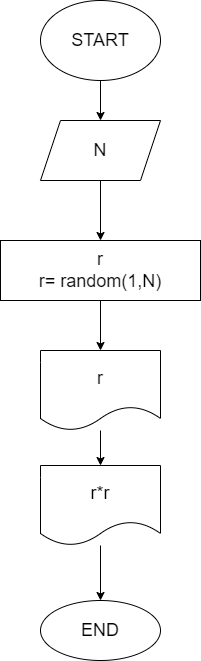

The diagram above was exported from draw.io. Its source (the exported page's mxGraphModel, read from the mxfile embedded in the PNG):
<mxGraphModel dx="564" dy="275" grid="1" gridSize="10" guides="1" tooltips="1" connect="1" arrows="1" fold="1" page="1" pageScale="1" pageWidth="827" pageHeight="1169" math="0" shadow="0">
  <root>
    <mxCell id="0" />
    <mxCell id="1" parent="0" />
    <mxCell id="4" style="edgeStyle=none;html=1;exitX=0.5;exitY=1;exitDx=0;exitDy=0;entryX=0.5;entryY=0;entryDx=0;entryDy=0;fontSize=18;" edge="1" parent="1" source="2">
      <mxGeometry relative="1" as="geometry">
        <mxPoint x="290" y="160" as="targetPoint" />
      </mxGeometry>
    </mxCell>
    <mxCell id="2" value="&lt;font style=&quot;font-size: 18px&quot;&gt;START&lt;/font&gt;" style="ellipse;whiteSpace=wrap;html=1;" vertex="1" parent="1">
      <mxGeometry x="230" y="40" width="120" height="80" as="geometry" />
    </mxCell>
    <mxCell id="8" style="edgeStyle=none;html=1;fontSize=18;" edge="1" parent="1" source="6" target="7">
      <mxGeometry relative="1" as="geometry" />
    </mxCell>
    <mxCell id="6" value="N" style="shape=parallelogram;perimeter=parallelogramPerimeter;whiteSpace=wrap;html=1;fixedSize=1;fontSize=18;" vertex="1" parent="1">
      <mxGeometry x="230" y="160" width="120" height="60" as="geometry" />
    </mxCell>
    <mxCell id="10" style="edgeStyle=none;html=1;entryX=0.5;entryY=0;entryDx=0;entryDy=0;fontSize=18;" edge="1" parent="1" source="7" target="9">
      <mxGeometry relative="1" as="geometry" />
    </mxCell>
    <mxCell id="7" value="r&lt;br&gt;r= random(1,N)" style="rounded=0;whiteSpace=wrap;html=1;fontSize=18;" vertex="1" parent="1">
      <mxGeometry x="190" y="280" width="200" height="60" as="geometry" />
    </mxCell>
    <mxCell id="14" value="" style="edgeStyle=none;html=1;fontSize=18;" edge="1" parent="1" source="9" target="13">
      <mxGeometry relative="1" as="geometry" />
    </mxCell>
    <mxCell id="9" value="r" style="shape=document;whiteSpace=wrap;html=1;boundedLbl=1;fontSize=18;" vertex="1" parent="1">
      <mxGeometry x="230" y="390" width="120" height="80" as="geometry" />
    </mxCell>
    <mxCell id="11" value="END" style="ellipse;whiteSpace=wrap;html=1;fontSize=18;" vertex="1" parent="1">
      <mxGeometry x="230" y="640" width="120" height="60" as="geometry" />
    </mxCell>
    <mxCell id="15" value="" style="edgeStyle=none;html=1;fontSize=18;" edge="1" parent="1" source="13" target="11">
      <mxGeometry relative="1" as="geometry" />
    </mxCell>
    <mxCell id="13" value="r*r" style="shape=document;whiteSpace=wrap;html=1;boundedLbl=1;fontSize=18;" vertex="1" parent="1">
      <mxGeometry x="230" y="505" width="120" height="80" as="geometry" />
    </mxCell>
  </root>
</mxGraphModel>